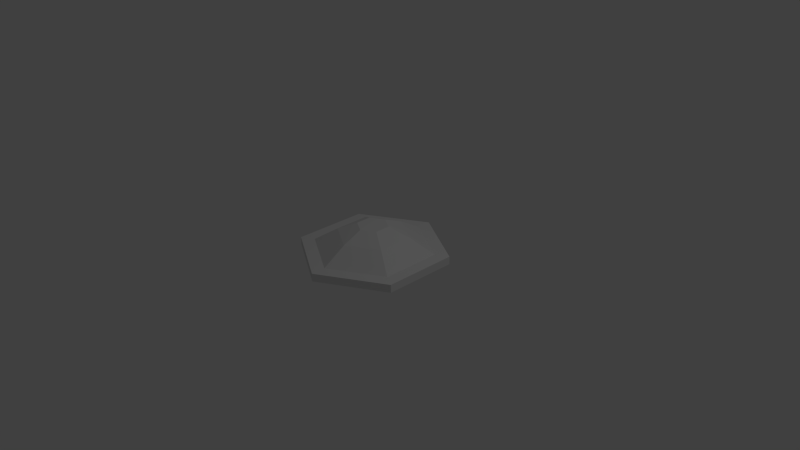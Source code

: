 # Source: hill.blend  (saved by Blender 2.64.0; exported with 4.5.12 LTS)
import bpy
from mathutils import Matrix  # noqa: F401  (used for matrix-valued properties, if any)

bpy.ops.wm.read_factory_settings(use_empty=True)
scene = bpy.context.scene
scene.name = 'Scene'

# ---- collections
col_collection_1 = bpy.data.collections.new('Collection 1'); scene.collection.children.link(col_collection_1)

# ---- world
world_world = bpy.data.worlds.new('World'); scene.world = world_world
world_world.color = (0.05088, 0.05088, 0.05088)
world_world.use_sun_shadow = False
world_world.sun_shadow_jitter_overblur = 0.0
world_world.cycles.sampling_method = 'MANUAL'
world_world.cycles.sample_map_resolution = 256

# ---- cameras
cam_camera = bpy.data.cameras.new('Camera')
cam_camera.clip_end = 100.0
cam_camera.lens = 35.0
cam_camera.sensor_width = 32.0
cam_camera.sensor_height = 18.0
cam_camera.ortho_scale = 7.314
cam_camera.dof.focus_distance = 0.0
cam_camera.dof.aperture_fstop = 128.0

# ---- lights
light_lamp = bpy.data.lights.new('Lamp', 'POINT')
light_lamp.transmission_factor = 0.0
light_lamp.cutoff_distance = 30.0
light_lamp.energy = 100.0
light_lamp.shadow_buffer_clip_start = 1.001
light_lamp.shadow_soft_size = 1.0
light_lamp.shadow_maximum_resolution = 0.006
light_lamp.use_absolute_resolution = True
light_lamp.cycles.use_multiple_importance_sampling = False

# ---- meshes
me_cylinder = bpy.data.meshes.new('Cylinder')
me_cylinder.from_pydata([(0.0, 1.0, -1.0), (0.0, 1.0, -0.8926), (0.866, 0.5, -1.0), (0.866, 0.5, -0.8926), (0.866, -0.5, -1.0), (0.866, -0.5, -0.8926), (-8.742e-08, -1.0, -1.0), (-8.742e-08, -1.0, -0.8926), (-0.866, -0.5, -1.0), (-0.866, -0.5, -0.8926), (-0.866, 0.5, -1.0), (-0.866, 0.5, -0.8926), (0.6991, 0.4036, -0.8926), (6.631e-09, 0.8073, -0.8926), (0.6991, -0.4036, -0.8926), (-6.753e-08, -0.8073, -0.8926), (-0.6991, -0.4036, -0.8926), (-0.6991, 0.4036, -0.8926), (0.4176, 0.2411, -0.6949), (2.901e-08, 0.4822, -0.6949), (0.4176, -0.2411, -0.6949), (-2.837e-08, -0.4822, -0.6949), (-0.4176, -0.2411, -0.6949), (-0.4176, 0.2411, -0.6949), (0.183, 0.1057, -0.5779), (3.833e-08, 0.2114, -0.5779), (0.183, -0.1057, -0.5779), (4.25e-09, -0.2114, -0.5779), (-0.183, -0.1057, -0.5779), (-0.183, 0.1057, -0.5779)], [], [(0, 1, 3, 2), (2, 3, 5, 4), (4, 5, 7, 6), (6, 7, 9, 8), (24, 25, 29, 28, 27, 26), (10, 11, 1, 0), (8, 9, 11, 10), (0, 2, 4, 6, 8, 10), (13, 12, 3, 1), (12, 14, 5, 3), (14, 15, 7, 5), (15, 16, 9, 7), (16, 17, 11, 9), (17, 13, 1, 11), (19, 18, 12, 13), (18, 20, 14, 12), (20, 21, 15, 14), (21, 22, 16, 15), (22, 23, 17, 16), (23, 19, 13, 17), (25, 24, 18, 19), (24, 26, 20, 18), (26, 27, 21, 20), (27, 28, 22, 21), (28, 29, 23, 22), (29, 25, 19, 23)])
me_cylinder.use_remesh_preserve_volume = False
me_cylinder.use_remesh_preserve_attributes = False
me_cylinder.use_mirror_vertex_groups = False
me_cylinder.update()

# ---- objects
ob_cylinder = bpy.data.objects.new('Cylinder', me_cylinder)
ob_lamp = bpy.data.objects.new('Lamp', light_lamp)
ob_camera = bpy.data.objects.new('Camera', cam_camera)

# ---- transforms, parenting, visibility, modifiers, constraints
ob_cylinder.location = (0.0, 0.0, 1.0)
ob_cylinder.lineart.crease_threshold = 0.0
ob_lamp.location = (4.076, 1.005, 5.904)
ob_lamp.rotation_euler = (0.6503, 0.05522, 1.866)
ob_lamp.lock_rotations_4d = False
ob_lamp.empty_display_type = 'ARROWS'
ob_lamp.color = (0.0, 0.0, 0.0, 0.0)
ob_lamp.lineart.crease_threshold = 0.0
ob_camera.location = (7.481, -6.508, 5.344)
ob_camera.rotation_euler = (1.109, 0.01082, 0.8149)
ob_camera.lock_rotations_4d = False
ob_camera.empty_display_type = 'ARROWS'
ob_camera.color = (0.0, 0.0, 0.0, 0.0)
ob_camera.display_type = 'WIRE'
ob_camera.lineart.crease_threshold = 0.0

# ---- collection membership
col_collection_1.objects.link(ob_cylinder)
col_collection_1.objects.link(ob_lamp)
col_collection_1.objects.link(ob_camera)

# ---- scene / render settings (as saved in the file)
scene.camera = ob_camera
scene.frame_start = 1; scene.frame_end = 250; scene.frame_set(1)
scene.render.engine = 'BLENDER_EEVEE_NEXT'
scene.render.image_settings.color_mode = 'RGB'
scene.render.image_settings.compression = 90
scene.render.resolution_percentage = 50
scene.render.dither_intensity = 0.0
scene.render.bake_margin = 2
scene.render.bake_bias = 0.0
scene.cycles.use_denoising = False
scene.cycles.samples = 10
scene.cycles.sampling_pattern = 'TABULATED_SOBOL'
scene.cycles.light_sampling_threshold = 0.0
scene.cycles.use_adaptive_sampling = False
scene.cycles.use_light_tree = False
scene.cycles.blur_glossy = 0.0
scene.cycles.volume_bounces = 1
scene.cycles.pixel_filter_type = 'GAUSSIAN'
scene.cycles.sample_clamp_indirect = 0.0
scene.view_settings.view_transform = 'Standard'
bpy.context.view_layer.update()

